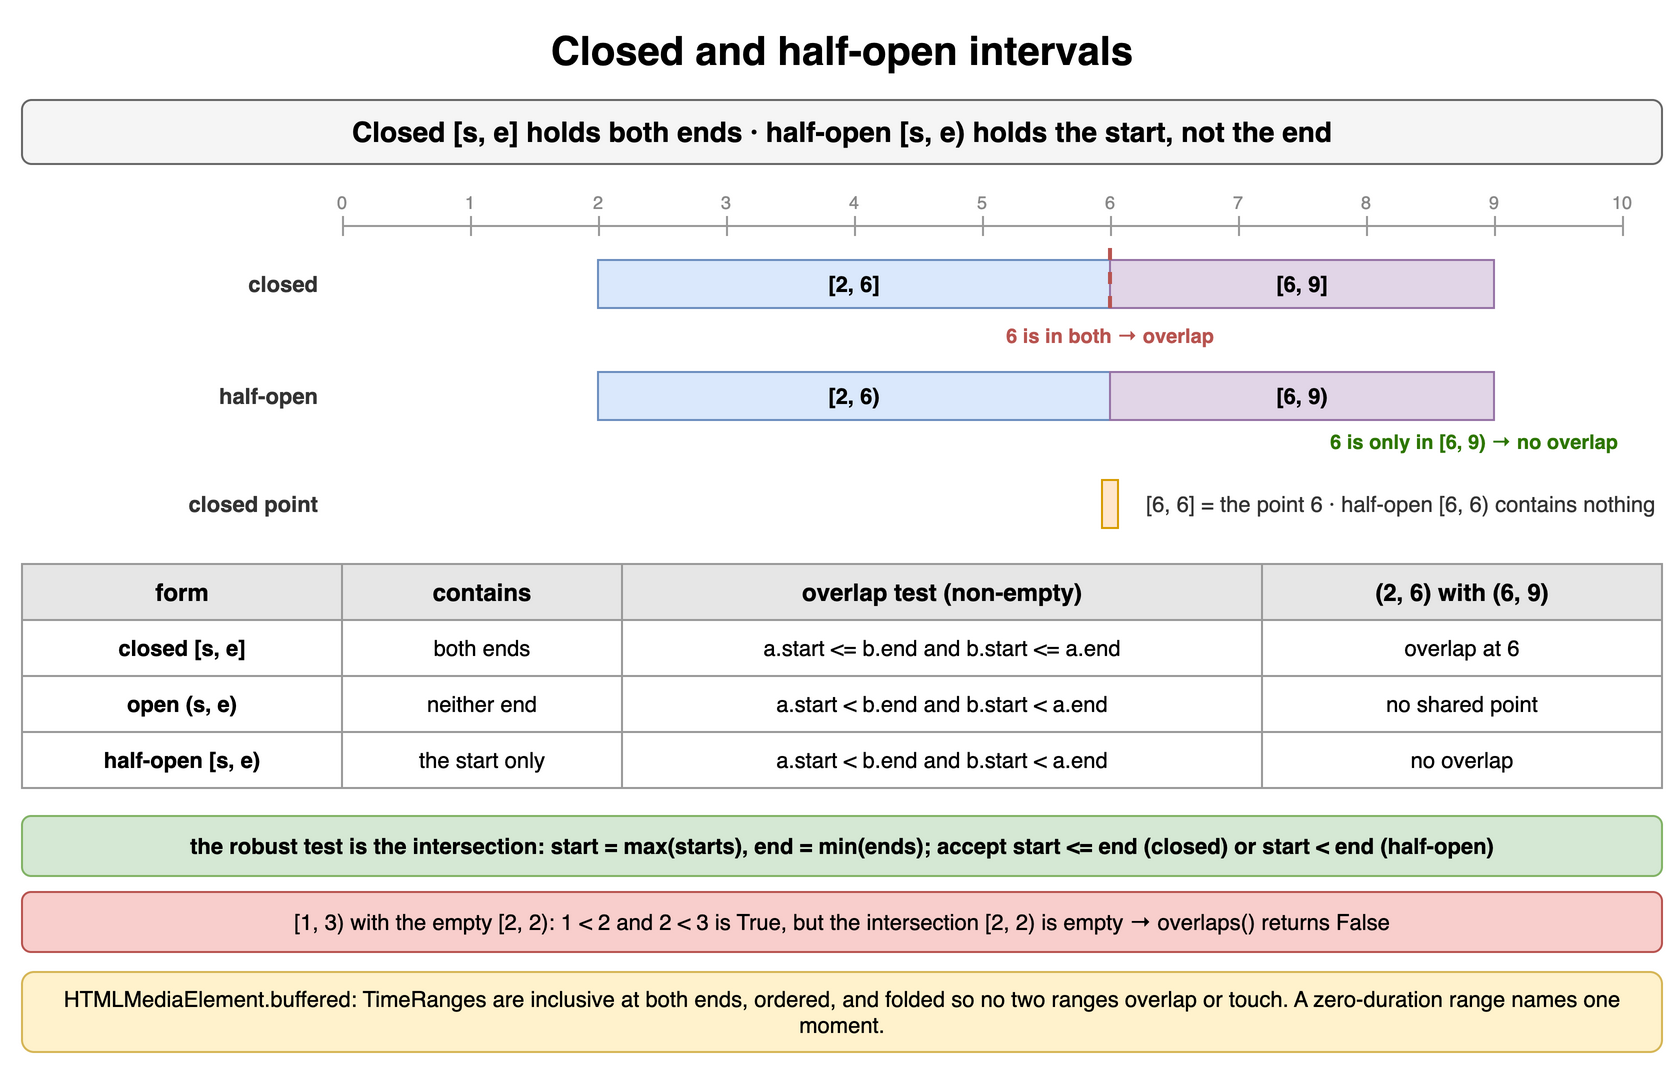

The diagram above was exported from draw.io. Its source (the exported page's mxGraphModel, read from the mxfile embedded in the PNG):
<mxGraphModel dx="900" dy="540" grid="1" gridSize="10" guides="1" tooltips="1" connect="1" arrows="1" fold="1" page="1" pageScale="1" pageWidth="900" pageHeight="540" math="0" shadow="0">
  <root>
    <mxCell id="0" />
    <mxCell id="1" parent="0" />
    <mxCell id="ic1-1" value="Closed and half-open intervals" style="text;html=1;align=center;verticalAlign=middle;whiteSpace=wrap;fontSize=20;fontStyle=1;" vertex="1" parent="1">
      <mxGeometry x="40" y="10" width="820" height="30" as="geometry" />
    </mxCell>
    <mxCell id="ic1-2" value="Closed [s, e] holds both ends · half-open [s, e) holds the start, not the end" style="rounded=1;whiteSpace=wrap;html=1;fillColor=#f5f5f5;strokeColor=#666666;fontStyle=1;fontSize=14;" vertex="1" parent="1">
      <mxGeometry x="40" y="50" width="820" height="32" as="geometry" />
    </mxCell>
    <mxCell id="ic1-3" value="" style="line;strokeWidth=1;strokeColor=#999999;html=1;" vertex="1" parent="1">
      <mxGeometry x="200" y="112" width="640" height="2" as="geometry" />
    </mxCell>
    <mxCell id="ic1-4" value="0" style="text;html=1;whiteSpace=wrap;align=center;verticalAlign=middle;fontSize=9;fontColor=#888888;" vertex="1" parent="1">
      <mxGeometry x="185" y="94" width="30" height="14" as="geometry" />
    </mxCell>
    <mxCell id="ic1-5" value="" style="line;strokeWidth=1;strokeColor=#999999;html=1;direction=south;" vertex="1" parent="1">
      <mxGeometry x="200" y="108" width="1" height="10" as="geometry" />
    </mxCell>
    <mxCell id="ic1-6" value="1" style="text;html=1;whiteSpace=wrap;align=center;verticalAlign=middle;fontSize=9;fontColor=#888888;" vertex="1" parent="1">
      <mxGeometry x="249" y="94" width="30" height="14" as="geometry" />
    </mxCell>
    <mxCell id="ic1-7" value="" style="line;strokeWidth=1;strokeColor=#999999;html=1;direction=south;" vertex="1" parent="1">
      <mxGeometry x="264" y="108" width="1" height="10" as="geometry" />
    </mxCell>
    <mxCell id="ic1-8" value="2" style="text;html=1;whiteSpace=wrap;align=center;verticalAlign=middle;fontSize=9;fontColor=#888888;" vertex="1" parent="1">
      <mxGeometry x="313" y="94" width="30" height="14" as="geometry" />
    </mxCell>
    <mxCell id="ic1-9" value="" style="line;strokeWidth=1;strokeColor=#999999;html=1;direction=south;" vertex="1" parent="1">
      <mxGeometry x="328" y="108" width="1" height="10" as="geometry" />
    </mxCell>
    <mxCell id="ic1-10" value="3" style="text;html=1;whiteSpace=wrap;align=center;verticalAlign=middle;fontSize=9;fontColor=#888888;" vertex="1" parent="1">
      <mxGeometry x="377" y="94" width="30" height="14" as="geometry" />
    </mxCell>
    <mxCell id="ic1-11" value="" style="line;strokeWidth=1;strokeColor=#999999;html=1;direction=south;" vertex="1" parent="1">
      <mxGeometry x="392" y="108" width="1" height="10" as="geometry" />
    </mxCell>
    <mxCell id="ic1-12" value="4" style="text;html=1;whiteSpace=wrap;align=center;verticalAlign=middle;fontSize=9;fontColor=#888888;" vertex="1" parent="1">
      <mxGeometry x="441" y="94" width="30" height="14" as="geometry" />
    </mxCell>
    <mxCell id="ic1-13" value="" style="line;strokeWidth=1;strokeColor=#999999;html=1;direction=south;" vertex="1" parent="1">
      <mxGeometry x="456" y="108" width="1" height="10" as="geometry" />
    </mxCell>
    <mxCell id="ic1-14" value="5" style="text;html=1;whiteSpace=wrap;align=center;verticalAlign=middle;fontSize=9;fontColor=#888888;" vertex="1" parent="1">
      <mxGeometry x="505" y="94" width="30" height="14" as="geometry" />
    </mxCell>
    <mxCell id="ic1-15" value="" style="line;strokeWidth=1;strokeColor=#999999;html=1;direction=south;" vertex="1" parent="1">
      <mxGeometry x="520" y="108" width="1" height="10" as="geometry" />
    </mxCell>
    <mxCell id="ic1-16" value="6" style="text;html=1;whiteSpace=wrap;align=center;verticalAlign=middle;fontSize=9;fontColor=#888888;" vertex="1" parent="1">
      <mxGeometry x="569" y="94" width="30" height="14" as="geometry" />
    </mxCell>
    <mxCell id="ic1-17" value="" style="line;strokeWidth=1;strokeColor=#999999;html=1;direction=south;" vertex="1" parent="1">
      <mxGeometry x="584" y="108" width="1" height="10" as="geometry" />
    </mxCell>
    <mxCell id="ic1-18" value="7" style="text;html=1;whiteSpace=wrap;align=center;verticalAlign=middle;fontSize=9;fontColor=#888888;" vertex="1" parent="1">
      <mxGeometry x="633" y="94" width="30" height="14" as="geometry" />
    </mxCell>
    <mxCell id="ic1-19" value="" style="line;strokeWidth=1;strokeColor=#999999;html=1;direction=south;" vertex="1" parent="1">
      <mxGeometry x="648" y="108" width="1" height="10" as="geometry" />
    </mxCell>
    <mxCell id="ic1-20" value="8" style="text;html=1;whiteSpace=wrap;align=center;verticalAlign=middle;fontSize=9;fontColor=#888888;" vertex="1" parent="1">
      <mxGeometry x="697" y="94" width="30" height="14" as="geometry" />
    </mxCell>
    <mxCell id="ic1-21" value="" style="line;strokeWidth=1;strokeColor=#999999;html=1;direction=south;" vertex="1" parent="1">
      <mxGeometry x="712" y="108" width="1" height="10" as="geometry" />
    </mxCell>
    <mxCell id="ic1-22" value="9" style="text;html=1;whiteSpace=wrap;align=center;verticalAlign=middle;fontSize=9;fontColor=#888888;" vertex="1" parent="1">
      <mxGeometry x="761" y="94" width="30" height="14" as="geometry" />
    </mxCell>
    <mxCell id="ic1-23" value="" style="line;strokeWidth=1;strokeColor=#999999;html=1;direction=south;" vertex="1" parent="1">
      <mxGeometry x="776" y="108" width="1" height="10" as="geometry" />
    </mxCell>
    <mxCell id="ic1-24" value="10" style="text;html=1;whiteSpace=wrap;align=center;verticalAlign=middle;fontSize=9;fontColor=#888888;" vertex="1" parent="1">
      <mxGeometry x="825" y="94" width="30" height="14" as="geometry" />
    </mxCell>
    <mxCell id="ic1-25" value="" style="line;strokeWidth=1;strokeColor=#999999;html=1;direction=south;" vertex="1" parent="1">
      <mxGeometry x="840" y="108" width="1" height="10" as="geometry" />
    </mxCell>
    <mxCell id="ic1-26" value="closed" style="text;html=1;whiteSpace=wrap;align=right;verticalAlign=middle;fontSize=11;fontColor=#333333;fontStyle=1;" vertex="1" parent="1">
      <mxGeometry x="40" y="130" width="150" height="24" as="geometry" />
    </mxCell>
    <mxCell id="ic1-27" value="[2, 6]" style="rounded=0;whiteSpace=wrap;html=1;fillColor=#dae8fc;strokeColor=#6c8ebf;fontSize=11;align=center;fontStyle=1;" vertex="1" parent="1">
      <mxGeometry x="328" y="130" width="256" height="24" as="geometry" />
    </mxCell>
    <mxCell id="ic1-28" value="[6, 9]" style="rounded=0;whiteSpace=wrap;html=1;fillColor=#e1d5e7;strokeColor=#9673a6;fontSize=11;align=center;fontStyle=1;" vertex="1" parent="1">
      <mxGeometry x="584" y="130" width="192" height="24" as="geometry" />
    </mxCell>
    <mxCell id="ic1-29" value="" style="line;strokeWidth=2;strokeColor=#b85450;dashed=1;html=1;direction=south;" vertex="1" parent="1">
      <mxGeometry x="583" y="124" width="2" height="36" as="geometry" />
    </mxCell>
    <mxCell id="ic1-30" value="6 is in both → overlap" style="text;html=1;whiteSpace=wrap;align=center;verticalAlign=middle;fontSize=10;fontColor=#b85450;fontStyle=1;" vertex="1" parent="1">
      <mxGeometry x="494" y="160" width="180" height="16" as="geometry" />
    </mxCell>
    <mxCell id="ic1-31" value="half-open" style="text;html=1;whiteSpace=wrap;align=right;verticalAlign=middle;fontSize=11;fontColor=#333333;fontStyle=1;" vertex="1" parent="1">
      <mxGeometry x="40" y="186" width="150" height="24" as="geometry" />
    </mxCell>
    <mxCell id="ic1-32" value="[2, 6)" style="rounded=0;whiteSpace=wrap;html=1;fillColor=#dae8fc;strokeColor=#6c8ebf;fontSize=11;align=center;fontStyle=1;" vertex="1" parent="1">
      <mxGeometry x="328" y="186" width="256" height="24" as="geometry" />
    </mxCell>
    <mxCell id="ic1-33" value="[6, 9)" style="rounded=0;whiteSpace=wrap;html=1;fillColor=#e1d5e7;strokeColor=#9673a6;fontSize=11;align=center;fontStyle=1;" vertex="1" parent="1">
      <mxGeometry x="584" y="186" width="192" height="24" as="geometry" />
    </mxCell>
    <mxCell id="ic1-34" value="6 is only in [6, 9) → no overlap" style="text;html=1;whiteSpace=wrap;align=right;verticalAlign=middle;fontSize=10;fontColor=#2d7600;fontStyle=1;" vertex="1" parent="1">
      <mxGeometry x="540" y="212" width="300" height="18" as="geometry" />
    </mxCell>
    <mxCell id="ic1-35" value="closed point" style="text;html=1;whiteSpace=wrap;align=right;verticalAlign=middle;fontSize=11;fontColor=#333333;fontStyle=1;" vertex="1" parent="1">
      <mxGeometry x="40" y="240" width="150" height="24" as="geometry" />
    </mxCell>
    <mxCell id="ic1-36" value="" style="rounded=0;whiteSpace=wrap;html=1;fillColor=#ffe6cc;strokeColor=#d79b00;fontSize=11;align=center;" vertex="1" parent="1">
      <mxGeometry x="580" y="240" width="8" height="24" as="geometry" />
    </mxCell>
    <mxCell id="ic1-37" value="[6, 6] = the point 6 · half-open [6, 6) contains nothing" style="text;html=1;whiteSpace=wrap;align=left;verticalAlign=middle;fontSize=11;fontColor=#333333;" vertex="1" parent="1">
      <mxGeometry x="600" y="240" width="260" height="24" as="geometry" />
    </mxCell>
    <mxCell id="ic1-38" value="form" style="whiteSpace=wrap;html=1;fillColor=#e6e6e6;strokeColor=#999999;fontStyle=1;fontSize=12;" vertex="1" parent="1">
      <mxGeometry x="40" y="282" width="160" height="28" as="geometry" />
    </mxCell>
    <mxCell id="ic1-39" value="contains" style="whiteSpace=wrap;html=1;fillColor=#e6e6e6;strokeColor=#999999;fontStyle=1;fontSize=12;" vertex="1" parent="1">
      <mxGeometry x="200" y="282" width="140" height="28" as="geometry" />
    </mxCell>
    <mxCell id="ic1-40" value="overlap test (non-empty)" style="whiteSpace=wrap;html=1;fillColor=#e6e6e6;strokeColor=#999999;fontStyle=1;fontSize=12;" vertex="1" parent="1">
      <mxGeometry x="340" y="282" width="320" height="28" as="geometry" />
    </mxCell>
    <mxCell id="ic1-41" value="(2, 6) with (6, 9)" style="whiteSpace=wrap;html=1;fillColor=#e6e6e6;strokeColor=#999999;fontStyle=1;fontSize=12;" vertex="1" parent="1">
      <mxGeometry x="660" y="282" width="200" height="28" as="geometry" />
    </mxCell>
    <mxCell id="ic1-42" value="closed [s, e]" style="whiteSpace=wrap;html=1;strokeColor=#999999;fontSize=11;fillColor=#ffffff;fontStyle=1;" vertex="1" parent="1">
      <mxGeometry x="40" y="310" width="160" height="28" as="geometry" />
    </mxCell>
    <mxCell id="ic1-43" value="both ends" style="whiteSpace=wrap;html=1;strokeColor=#999999;fontSize=11;fillColor=#ffffff;" vertex="1" parent="1">
      <mxGeometry x="200" y="310" width="140" height="28" as="geometry" />
    </mxCell>
    <mxCell id="ic1-44" value="a.start &lt;= b.end and b.start &lt;= a.end" style="whiteSpace=wrap;html=1;strokeColor=#999999;fontSize=11;fillColor=#ffffff;" vertex="1" parent="1">
      <mxGeometry x="340" y="310" width="320" height="28" as="geometry" />
    </mxCell>
    <mxCell id="ic1-45" value="overlap at 6" style="whiteSpace=wrap;html=1;strokeColor=#999999;fontSize=11;fillColor=#ffffff;" vertex="1" parent="1">
      <mxGeometry x="660" y="310" width="200" height="28" as="geometry" />
    </mxCell>
    <mxCell id="ic1-46" value="open (s, e)" style="whiteSpace=wrap;html=1;strokeColor=#999999;fontSize=11;fillColor=#ffffff;fontStyle=1;" vertex="1" parent="1">
      <mxGeometry x="40" y="338" width="160" height="28" as="geometry" />
    </mxCell>
    <mxCell id="ic1-47" value="neither end" style="whiteSpace=wrap;html=1;strokeColor=#999999;fontSize=11;fillColor=#ffffff;" vertex="1" parent="1">
      <mxGeometry x="200" y="338" width="140" height="28" as="geometry" />
    </mxCell>
    <mxCell id="ic1-48" value="a.start &lt; b.end and b.start &lt; a.end" style="whiteSpace=wrap;html=1;strokeColor=#999999;fontSize=11;fillColor=#ffffff;" vertex="1" parent="1">
      <mxGeometry x="340" y="338" width="320" height="28" as="geometry" />
    </mxCell>
    <mxCell id="ic1-49" value="no shared point" style="whiteSpace=wrap;html=1;strokeColor=#999999;fontSize=11;fillColor=#ffffff;" vertex="1" parent="1">
      <mxGeometry x="660" y="338" width="200" height="28" as="geometry" />
    </mxCell>
    <mxCell id="ic1-50" value="half-open [s, e)" style="whiteSpace=wrap;html=1;strokeColor=#999999;fontSize=11;fillColor=#ffffff;fontStyle=1;" vertex="1" parent="1">
      <mxGeometry x="40" y="366" width="160" height="28" as="geometry" />
    </mxCell>
    <mxCell id="ic1-51" value="the start only" style="whiteSpace=wrap;html=1;strokeColor=#999999;fontSize=11;fillColor=#ffffff;" vertex="1" parent="1">
      <mxGeometry x="200" y="366" width="140" height="28" as="geometry" />
    </mxCell>
    <mxCell id="ic1-52" value="a.start &lt; b.end and b.start &lt; a.end" style="whiteSpace=wrap;html=1;strokeColor=#999999;fontSize=11;fillColor=#ffffff;" vertex="1" parent="1">
      <mxGeometry x="340" y="366" width="320" height="28" as="geometry" />
    </mxCell>
    <mxCell id="ic1-53" value="no overlap" style="whiteSpace=wrap;html=1;strokeColor=#999999;fontSize=11;fillColor=#ffffff;" vertex="1" parent="1">
      <mxGeometry x="660" y="366" width="200" height="28" as="geometry" />
    </mxCell>
    <mxCell id="ic1-54" value="the robust test is the intersection: start = max(starts), end = min(ends); accept start &lt;= end (closed) or start &lt; end (half-open)" style="rounded=1;whiteSpace=wrap;html=1;fillColor=#d5e8d4;strokeColor=#82b366;fontSize=11;align=center;fontStyle=1;" vertex="1" parent="1">
      <mxGeometry x="40" y="408" width="820" height="30" as="geometry" />
    </mxCell>
    <mxCell id="ic1-55" value="[1, 3) with the empty [2, 2): 1 &lt; 2 and 2 &lt; 3 is True, but the intersection [2, 2) is empty → overlaps() returns False" style="rounded=1;whiteSpace=wrap;html=1;fillColor=#f8cecc;strokeColor=#b85450;fontSize=11;align=center;" vertex="1" parent="1">
      <mxGeometry x="40" y="446" width="820" height="30" as="geometry" />
    </mxCell>
    <mxCell id="ic1-56" value="HTMLMediaElement.buffered: TimeRanges are inclusive at both ends, ordered, and folded so no two ranges overlap or touch. A zero-duration range names one moment." style="rounded=1;whiteSpace=wrap;html=1;fillColor=#fff2cc;strokeColor=#d6b656;fontSize=11;align=center;" vertex="1" parent="1">
      <mxGeometry x="40" y="486" width="820" height="40" as="geometry" />
    </mxCell>
  </root>
</mxGraphModel>